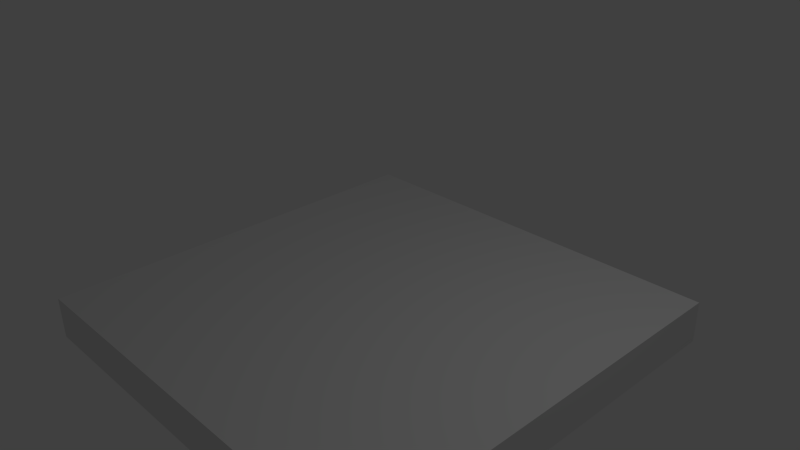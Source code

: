 # Source: plane2.blend  (saved by Blender 2.68.0; exported with 4.5.12 LTS)
import bpy
from mathutils import Matrix  # noqa: F401  (used for matrix-valued properties, if any)

bpy.ops.wm.read_factory_settings(use_empty=True)
scene = bpy.context.scene
scene.name = 'Scene'

# ---- collections
col_collection_1 = bpy.data.collections.new('Collection 1'); scene.collection.children.link(col_collection_1)

# ---- materials (node trees are filled in below, after node groups)
mat_stone2 = bpy.data.materials.new('stone2')
mat_stone2.alpha_threshold = 0.0
mat_stone2.use_transparent_shadow = False
mat_stone2.roughness = 0.5
mat_stone2.line_color = (0.0, 0.0, 0.0, 1.0)

# ---- material node trees

# ---- world
world_world = bpy.data.worlds.new('World'); scene.world = world_world
world_world.color = (0.05088, 0.05088, 0.05088)
world_world.use_sun_shadow = False
world_world.sun_shadow_jitter_overblur = 0.0
world_world.cycles.sampling_method = 'MANUAL'
world_world.cycles.sample_map_resolution = 256

# ---- cameras
cam_camera = bpy.data.cameras.new('Camera')
cam_camera.clip_end = 100.0
cam_camera.lens = 35.0
cam_camera.sensor_width = 32.0
cam_camera.sensor_height = 18.0
cam_camera.ortho_scale = 7.314
cam_camera.dof.focus_distance = 0.0
cam_camera.dof.aperture_fstop = 128.0

# ---- lights
light_lamp = bpy.data.lights.new('Lamp', 'POINT')
light_lamp.transmission_factor = 0.0
light_lamp.cutoff_distance = 30.0
light_lamp.energy = 100.0
light_lamp.shadow_buffer_clip_start = 1.001
light_lamp.shadow_soft_size = 0.1
light_lamp.shadow_maximum_resolution = 0.006
light_lamp.use_absolute_resolution = True
light_lamp.cycles.use_multiple_importance_sampling = False

# ---- meshes
me_cube = bpy.data.meshes.new('Cube')
me_cube.from_pydata([(0.3, 0.3, -0.3), (0.3, -0.3, -0.3), (-0.3, -0.3, -0.3), (-0.3, 0.3, -0.3), (0.3, 0.3, 0.3), (0.3, -0.3, 0.3), (-0.3, -0.3, 0.3), (-0.3, 0.3, 0.3)], [], [(0, 1, 2, 3), (4, 7, 6, 5), (0, 4, 5, 1), (1, 5, 6, 2), (2, 6, 7, 3), (4, 0, 3, 7)])
_uv = me_cube.uv_layers.new(name='UVMap')
_uv.uv.foreach_set('vector', [0.0, 0.0, 1.0, 0.0, 1.0, 1.0, 0.0, 1.0, 0.0, 0.0, 1.0, 0.0, 1.0, 1.0, 0.0, 1.0, 0.0, 0.0, 1.0, 0.0, 1.0, 1.0, 0.0, 1.0, 0.0, 0.0, 1.0, 0.0, 1.0, 1.0, 0.0, 1.0, 0.0, 0.0, 1.0, 0.0, 1.0, 1.0, 0.0, 1.0, 0.0, 0.0, 1.0, 0.0, 1.0, 1.0, 0.0, 1.0])
me_cube.materials.append(mat_stone2)
me_cube.use_remesh_preserve_volume = False
me_cube.use_remesh_preserve_attributes = False
me_cube.use_mirror_vertex_groups = False
me_cube.update()

# ---- objects
ob_cube = bpy.data.objects.new('Cube', me_cube)
ob_lamp = bpy.data.objects.new('Lamp', light_lamp)
ob_camera = bpy.data.objects.new('Camera', cam_camera)

# ---- transforms, parenting, visibility, modifiers, constraints
ob_cube.location = (0.0, 0.0, -1.0)
ob_cube.scale = (10.0, 10.0, 1.0)
ob_cube.lock_rotations_4d = False
ob_cube.empty_display_type = 'ARROWS'
ob_cube.lineart.crease_threshold = 0.0
ob_lamp.location = (4.076, 1.005, 5.904)
ob_lamp.rotation_euler = (0.6503, 0.05522, 1.866)
ob_lamp.lock_rotations_4d = False
ob_lamp.empty_display_type = 'ARROWS'
ob_lamp.color = (0.0, 0.0, 0.0, 0.0)
ob_lamp.lineart.crease_threshold = 0.0
ob_camera.location = (7.481, -6.508, 5.344)
ob_camera.rotation_euler = (1.109, 0.01082, 0.8149)
ob_camera.lock_rotations_4d = False
ob_camera.empty_display_type = 'ARROWS'
ob_camera.color = (0.0, 0.0, 0.0, 0.0)
ob_camera.display_type = 'WIRE'
ob_camera.lineart.crease_threshold = 0.0

# ---- collection membership
col_collection_1.objects.link(ob_cube)
col_collection_1.objects.link(ob_lamp)
col_collection_1.objects.link(ob_camera)

# ---- scene / render settings (as saved in the file)
scene.camera = ob_camera
scene.frame_start = 1; scene.frame_end = 250; scene.frame_set(1)
scene.render.engine = 'BLENDER_EEVEE_NEXT'
scene.render.image_settings.color_mode = 'RGB'
scene.render.image_settings.compression = 90
scene.render.resolution_percentage = 50
scene.render.dither_intensity = 0.0
scene.cycles.use_denoising = False
scene.cycles.samples = 10
scene.cycles.sampling_pattern = 'TABULATED_SOBOL'
scene.cycles.light_sampling_threshold = 0.0
scene.cycles.use_adaptive_sampling = False
scene.cycles.use_light_tree = False
scene.cycles.blur_glossy = 0.0
scene.cycles.volume_bounces = 1
scene.cycles.pixel_filter_type = 'GAUSSIAN'
scene.cycles.sample_clamp_indirect = 0.0
scene.view_settings.view_transform = 'Standard'
bpy.context.view_layer.update()
